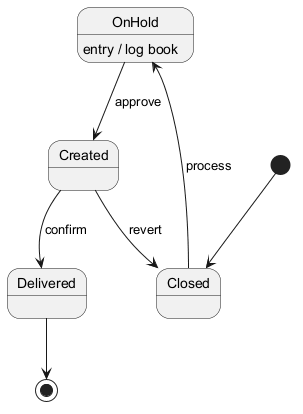

The diagram above was rendered by PlantUML. Its source (embedded in the PNG):
@startuml

[*] --> Closed
Closed --> OnHold : process
OnHold --> Created : approve
OnHold : entry / log book
Created --> Delivered : confirm
Created --> Closed : revert
Delivered --> [*]
@enduml